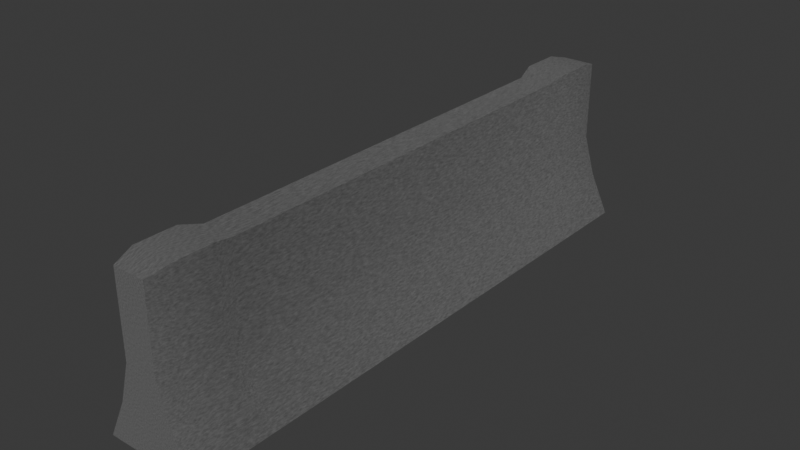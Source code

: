 # Source: concreteBarrier.blend  (saved by Blender 5.2.44; exported with 4.5.12 LTS)
import bpy
from mathutils import Matrix  # noqa: F401  (used for matrix-valued properties, if any)

bpy.ops.wm.read_factory_settings(use_empty=True)
scene = bpy.context.scene
scene.name = 'Scene'

# ---- collections
col_collection = bpy.data.collections.new('Collection'); scene.collection.children.link(col_collection)

# ---- materials (node trees are filled in below, after node groups)
mat_concrete = bpy.data.materials.new('concrete')
mat_asphalt = bpy.data.materials.new('asphalt')
mat_metal = bpy.data.materials.new('metal')

# ---- node groups
ng_smooth_by_angle = bpy.data.node_groups.new('Smooth by Angle', 'GeometryNodeTree')
_s = ng_smooth_by_angle.interface.new_socket(name='Mesh', in_out='OUTPUT', socket_type='NodeSocketGeometry')
_s = ng_smooth_by_angle.interface.new_socket(name='Mesh', in_out='INPUT', socket_type='NodeSocketGeometry')
_s = ng_smooth_by_angle.interface.new_socket(name='Angle', in_out='INPUT', socket_type='NodeSocketFloat')
_s.subtype = 'ANGLE'
_s.default_value = 0.5236
_s.min_value = 0.0
_s.max_value = 3.142
_s.description = 'Maximum face angle for smooth edges'
_s = ng_smooth_by_angle.interface.new_socket(name='Ignore Sharpness', in_out='INPUT', socket_type='NodeSocketBool')
_s.force_non_field = True
ng_smooth_by_angle.is_modifier = True
_N = ng_smooth_by_angle.nodes; _L = ng_smooth_by_angle.links
n0 = _N.new('GeometryNodeSetShadeSmooth'); n0.name = 'Set Shade Smooth'; n0.location = (120, -80)
n0.domain = 'EDGE'
n1 = _N.new('GeometryNodeSetShadeSmooth'); n1.name = 'Set Shade Smooth.001'; n1.location = (300, -80)
n2 = _N.new('NodeGroupOutput'); n2.name = 'Group Output'; n2.location = (480, -80)
n3 = _N.new('GeometryNodeInputMeshEdgeAngle'); n3.name = 'Edge Angle'; n3.location = (-440, -240)
n4 = _N.new('NodeGroupInput'); n4.name = 'Group Input'; n4.location = (-80, -80)
n5 = _N.new('GeometryNodeInputEdgeSmooth'); n5.name = 'Is Edge Smooth'; n5.location = (-260, -120)
n6 = _N.new('GeometryNodeInputShadeSmooth'); n6.name = 'Is Shade Smooth'; n6.location = (-440, -397)
n7 = _N.new('FunctionNodeCompare'); n7.name = 'Compare'; n7.location = (-260, -260)
n7.operation = 'LESS_EQUAL'
n8 = _N.new('FunctionNodeBooleanMath'); n8.name = 'Boolean Math.001'; n8.location = (-80, -260)
n9 = _N.new('NodeGroupInput'); n9.name = 'Group Input.001'; n9.location = (-440, -329)
n10 = _N.new('NodeGroupInput'); n10.name = 'Group Input.002'; n10.location = (-259, -189)
n11 = _N.new('FunctionNodeBooleanMath'); n11.name = 'Boolean Math'; n11.location = (-80, -149)
n11.operation = 'OR'
n12 = _N.new('FunctionNodeBooleanMath'); n12.name = 'Boolean Math.002'; n12.location = (-260, -380)
n12.operation = 'OR'
n13 = _N.new('NodeGroupInput'); n13.name = 'Group Input.003'; n13.location = (-440, -460)
_L.new(n3.outputs[0], n7.inputs[0])
_L.new(n1.outputs[0], n2.inputs[0])
_L.new(n9.outputs[1], n7.inputs[1])
_L.new(n7.outputs[0], n8.inputs[0])
_L.new(n4.outputs[0], n0.inputs[0])
_L.new(n0.outputs[0], n1.inputs[0])
_L.new(n8.outputs[0], n0.inputs[2])
_L.new(n10.outputs[2], n11.inputs[1])
_L.new(n5.outputs[0], n11.inputs[0])
_L.new(n11.outputs[0], n0.inputs[1])
_L.new(n13.outputs[2], n12.inputs[1])
_L.new(n6.outputs[0], n12.inputs[0])
_L.new(n12.outputs[0], n8.inputs[1])
n2.is_active_output = True

# ---- material node trees
mat_concrete.use_nodes = True; mat_concrete.node_tree.nodes.clear()
_N = mat_concrete.node_tree.nodes; _L = mat_concrete.node_tree.links
n0 = _N.new('ShaderNodeBsdfPrincipled'); n0.name = 'Principled BSDF'; n0.location = (159, 82)
n0.inputs[10].default_value = 0.005
n1 = _N.new('ShaderNodeOutputMaterial'); n1.name = 'Material Output'; n1.location = (514, 98)
n2 = _N.new('ShaderNodeTexNoise'); n2.name = 'Noise Texture'; n2.location = (-851, -55)
n2.width = 160
n2.inputs[2].default_value = 100.0
n2.inputs[4].default_value = 0.7654
n3 = _N.new('ShaderNodeMath'); n3.name = 'Math'; n3.location = (-405, 25)
n3.operation = 'MULTIPLY'
n3.inputs[1].default_value = 1.0
n4 = _N.new('ShaderNodeMapping'); n4.name = 'Mapping'; n4.location = (-617, -116)
n4.vector_type = 'TEXTURE'
n5 = _N.new('ShaderNodeTexNoise'); n5.name = 'Noise Texture.001'; n5.location = (-1067, 317)
n5.width = 160
n5.inputs[2].default_value = 103.8
n5.inputs[4].default_value = 0.7133
n6 = _N.new('ShaderNodeRGB'); n6.name = 'Color'; n6.location = (-846, 199)
n6.outputs[0].default_value = (0.2172, 0.2172, 0.2172, 1.0)
n7 = _N.new('ShaderNodeHueSaturation'); n7.name = 'Hue/Saturation/Value'; n7.location = (-39, 247)
n7.width = 160
n8 = _N.new('ShaderNodeMath'); n8.name = 'Math.001'; n8.location = (-804, 521)
n8.operation = 'MULTIPLY'
n8.inputs[1].default_value = -0.15
n9 = _N.new('ShaderNodeMath'); n9.name = 'Math.002'; n9.location = (-435, 592)
n10 = _N.new('ShaderNodeSeparateColor'); n10.name = 'Separate Color'; n10.location = (-682, 214)
_L.new(n4.outputs[0], n3.inputs[0])
_L.new(n3.outputs[0], n0.inputs[2])
_L.new(n2.outputs[0], n4.inputs[0])
_L.new(n0.outputs[0], n1.inputs[0])
_L.new(n4.outputs[0], n0.inputs[7])
_L.new(n7.outputs[0], n0.inputs[0])
_L.new(n5.outputs[0], n8.inputs[0])
_L.new(n6.outputs[0], n10.inputs[0])
_L.new(n10.outputs[1], n7.inputs[1])
_L.new(n10.outputs[0], n7.inputs[0])
_L.new(n10.outputs[2], n9.inputs[1])
_L.new(n9.outputs[0], n7.inputs[2])
_L.new(n8.outputs[0], n9.inputs[0])
n1.is_active_output = True
mat_asphalt.use_nodes = True; mat_asphalt.node_tree.nodes.clear()
_N = mat_asphalt.node_tree.nodes; _L = mat_asphalt.node_tree.links
n0 = _N.new('ShaderNodeBsdfPrincipled'); n0.name = 'Principled BSDF'; n0.location = (-794, 123)
n0.inputs[2].default_value = 1.0
n0.inputs[10].default_value = 0.005
n1 = _N.new('ShaderNodeOutputMaterial'); n1.name = 'Material Output'; n1.location = (-527, 145)
n2 = _N.new('ShaderNodeTexNoise'); n2.name = 'Noise Texture'; n2.location = (-2057, 41)
n2.width = 160
n2.inputs[4].default_value = 0.5853
n3 = _N.new('ShaderNodeRGB'); n3.name = 'Color'; n3.location = (-1619, -48)
n3.outputs[0].default_value = (0.005057, 0.009496, 0.008919, 1.0)
n4 = _N.new('ShaderNodeSeparateColor'); n4.name = 'Separate Color'; n4.location = (-1434, 41)
n5 = _N.new('ShaderNodeHueSaturation'); n5.name = 'Hue/Saturation/Value'; n5.location = (-1038, 96)
n5.width = 160
n6 = _N.new('ShaderNodeMath'); n6.name = 'Math'; n6.location = (-1510, 222)
n6.operation = 'MULTIPLY'
n6.inputs[0].default_value = 0.03
n7 = _N.new('ShaderNodeMath'); n7.name = 'Math.001'; n7.location = (-1217, 227)
n8 = _N.new('ShaderNodeTexVoronoi'); n8.name = 'Voronoi Texture'; n8.location = (-1804, 70)
n8.width = 160
_L.new(n0.outputs[0], n1.inputs[0])
_L.new(n3.outputs[0], n4.inputs[0])
_L.new(n4.outputs[0], n5.inputs[0])
_L.new(n5.outputs[0], n0.inputs[0])
_L.new(n4.outputs[1], n5.inputs[1])
_L.new(n6.outputs[0], n7.inputs[0])
_L.new(n4.outputs[2], n7.inputs[1])
_L.new(n7.outputs[0], n5.inputs[2])
_L.new(n2.outputs[0], n8.inputs[0])
_L.new(n8.outputs[0], n6.inputs[1])
n1.is_active_output = True
mat_metal.use_nodes = True; mat_metal.node_tree.nodes.clear()
_N = mat_metal.node_tree.nodes; _L = mat_metal.node_tree.links
n0 = _N.new('ShaderNodeBsdfPrincipled'); n0.name = 'Principled BSDF'; n0.location = (-211, 153)
n0.inputs[0].default_value = (0.02638, 0.05735, 0.05302, 1.0)
n0.inputs[1].default_value = 0.7463
n0.inputs[2].default_value = 0.6194
n0.inputs[10].default_value = 0.005
n1 = _N.new('ShaderNodeOutputMaterial'); n1.name = 'Material Output'; n1.location = (194, 146)
_L.new(n0.outputs[0], n1.inputs[0])
n1.is_active_output = True

# ---- world
world_world = bpy.data.worlds.new('World'); scene.world = world_world
world_world.use_nodes = True; world_world.node_tree.nodes.clear()
_N = world_world.node_tree.nodes; _L = world_world.node_tree.links
n0 = _N.new('ShaderNodeOutputWorld'); n0.name = 'World Output'; n0.location = (200, 100)
n1 = _N.new('ShaderNodeBackground'); n1.name = 'Background'; n1.location = (-200, 100)
n1.inputs[0].default_value = (0.05088, 0.05088, 0.05088, 1.0)
_L.new(n1.outputs[0], n0.inputs[0])
n0.is_active_output = True
world_world.color = (0.05088, 0.05088, 0.05088)
world_world.sun_shadow_jitter_overblur = 0.0

# ---- meshes
me_plane_002 = bpy.data.meshes.new('Plane.002')
me_plane_002.from_pydata([(-0.7004, -0.1018, 0.04009), (-0.7004, -0.05, 0.05162), (-0.6004, 0.5676, 0.06921), (-0.5004, 0.5676, 0.1167), (-0.5004, 0.05, 0.1167), (-0.6004, 0.05, 0.08684), (-0.5004, 0.1018, 0.1167), (-0.6004, 0.1018, 0.06921), (-0.5004, -0.05, 0.1167), (-0.6004, -0.05, 0.08684), (-0.5004, -0.1018, 0.1167), (-0.6004, -0.1018, 0.06921), (-0.7004, 0.05, 0.05162), (-0.7004, 0.1018, 0.04009), (-0.7004, 0.5676, 0.04009), (-0.9004, 0.5676, 0.04009), (-0.9004, 0.1018, 0.04009), (-0.9004, -0.1018, 0.04009), (-0.6004, 0.6176, 0.06921), (-0.5004, 0.6176, 0.1167), (-0.7004, 0.6176, 0.04009), (-0.9004, 0.6176, 0.04009), (-0.9145, -0.05, 0.05162), (-0.9145, 0.05, 0.05162), (-0.9004, 0.6176, 0.0), (-0.9004, -0.1018, 0.0), (-0.7004, 1.133, 0.04009), (-0.7004, 1.185, 0.05162), (-0.7004, 0.6676, 0.04009), (-0.5004, 1.285, 0.1167), (-0.6004, 1.285, 0.08684), (-0.5004, 1.337, 0.1167), (-0.6004, 1.337, 0.06921), (-0.6004, 0.6676, 0.06921), (-0.5004, 0.6676, 0.1167), (-0.5004, 1.185, 0.1167), (-0.6004, 1.185, 0.08684), (-0.5004, 1.133, 0.1167), (-0.6004, 1.133, 0.06921), (-0.7004, 1.285, 0.05162), (-0.7004, 1.337, 0.04009), (-0.9004, 1.337, 0.04009), (-0.9004, 1.133, 0.04009), (-0.9004, 0.6676, 0.04009), (-0.9145, 1.185, 0.05162), (-0.9145, 1.285, 0.05162), (-0.9004, 0.1018, 0.0), (-0.9004, 0.5676, 0.0), (-0.9145, -0.05, 0.0), (-0.9145, 0.05, 0.0), (-0.9004, 1.337, 0.0), (-0.9004, 1.133, 0.0), (-0.9004, 0.6676, 0.0), (-0.9145, 1.185, 0.0), (-0.9145, 1.285, 0.0), (-0.7004, -0.1018, 0.0), (-0.9004, -0.1018, 0.0), (-0.7004, -0.1018, 0.0), (-0.6004, -0.1018, 0.0), (-0.5004, -0.1018, 0.0), (-0.6004, -0.1018, 0.0), (-0.7004, 1.337, 0.0), (-0.9004, 1.337, 0.0), (-0.6004, 1.337, 0.0), (-0.7004, 1.337, 0.0), (-0.5004, 1.337, 0.0), (-0.6004, 1.337, 0.0), (-0.7004, -0.1018, -0.04009), (-0.7004, -0.05, -0.05162), (-0.6004, 0.5676, -0.06921), (-0.5004, 0.5676, -0.1167), (-0.5004, 0.05, -0.1167), (-0.6004, 0.05, -0.08684), (-0.5004, 0.1018, -0.1167), (-0.6004, 0.1018, -0.06921), (-0.5004, -0.05, -0.1167), (-0.6004, -0.05, -0.08684), (-0.5004, -0.1018, -0.1167), (-0.6004, -0.1018, -0.06921), (-0.7004, 0.05, -0.05162), (-0.7004, 0.1018, -0.04009), (-0.7004, 0.5676, -0.04009), (-0.9004, 0.5676, -0.04009), (-0.9004, 0.1018, -0.04009), (-0.9004, -0.1018, -0.04009), (-0.6004, 0.6176, -0.06921), (-0.5004, 0.6176, -0.1167), (-0.7004, 0.6176, -0.04009), (-0.9004, 0.6176, -0.04009), (-0.9145, -0.05, -0.05162), (-0.9145, 0.05, -0.05162), (-0.7004, 1.133, -0.04009), (-0.7004, 1.185, -0.05162), (-0.7004, 0.6676, -0.04009), (-0.5004, 1.285, -0.1167), (-0.6004, 1.285, -0.08684), (-0.5004, 1.337, -0.1167), (-0.6004, 1.337, -0.06921), (-0.6004, 0.6676, -0.06921), (-0.5004, 0.6676, -0.1167), (-0.5004, 1.185, -0.1167), (-0.6004, 1.185, -0.08684), (-0.5004, 1.133, -0.1167), (-0.6004, 1.133, -0.06921), (-0.7004, 1.285, -0.05162), (-0.7004, 1.337, -0.04009), (-0.9004, 1.337, -0.04009), (-0.9004, 1.133, -0.04009), (-0.9004, 0.6676, -0.04009), (-0.9145, 1.185, -0.05162), (-0.9145, 1.285, -0.05162)], [], [(6, 7, 5, 4), (8, 4, 5, 9), (3, 2, 7, 6), (10, 8, 9, 11), (13, 12, 5, 7), (1, 0, 11, 9), (12, 1, 9, 5), (14, 15, 16, 13), (1, 22, 17, 0), (13, 16, 23, 12), (12, 23, 22, 1), (14, 13, 7, 2), (14, 20, 21, 15), (2, 18, 20, 14), (3, 19, 18, 2), (44, 53, 51, 42), (31, 32, 30, 29), (35, 29, 30, 36), (37, 35, 36, 38), (34, 37, 38, 33), (40, 39, 30, 32), (38, 26, 28, 33), (27, 26, 38, 36), (39, 27, 36, 30), (26, 42, 43, 28), (27, 44, 42, 26), (40, 41, 45, 39), (39, 45, 44, 27), (28, 43, 21, 20), (28, 20, 18, 33), (34, 33, 18, 19), (23, 49, 48, 22), (16, 46, 49, 23), (45, 54, 53, 44), (15, 47, 46, 16), (42, 51, 52, 43), (43, 52, 24, 21), (22, 48, 25, 17), (21, 24, 47, 15), (41, 50, 54, 45), (17, 56, 55, 0), (0, 57, 58, 11), (11, 60, 59, 10), (40, 61, 62, 41), (32, 63, 64, 40), (31, 65, 66, 32), (73, 71, 72, 74), (75, 76, 72, 71), (70, 73, 74, 69), (77, 78, 76, 75), (80, 74, 72, 79), (68, 76, 78, 67), (79, 72, 76, 68), (81, 80, 83, 82), (68, 67, 84, 89), (80, 79, 90, 83), (79, 68, 89, 90), (81, 69, 74, 80), (81, 82, 88, 87), (69, 81, 87, 85), (70, 69, 85, 86), (109, 107, 51, 53), (96, 94, 95, 97), (100, 101, 95, 94), (102, 103, 101, 100), (99, 98, 103, 102), (105, 97, 95, 104), (103, 98, 93, 91), (92, 101, 103, 91), (104, 95, 101, 92), (91, 93, 108, 107), (92, 91, 107, 109), (105, 104, 110, 106), (104, 92, 109, 110), (93, 87, 88, 108), (93, 98, 85, 87), (99, 86, 85, 98), (90, 89, 48, 49), (83, 90, 49, 46), (110, 109, 53, 54), (82, 83, 46, 47), (107, 108, 52, 51), (108, 88, 24, 52), (89, 84, 25, 48), (88, 82, 47, 24), (106, 110, 54, 50), (84, 67, 55, 56), (67, 78, 58, 57), (78, 77, 59, 60), (105, 106, 62, 61), (97, 105, 64, 63), (96, 97, 66, 65), (29, 94, 96, 65, 31), (35, 100, 94, 29), (37, 102, 100, 35), (34, 99, 102, 37), (34, 19, 86, 99), (3, 70, 86, 19), (3, 6, 73, 70), (6, 4, 71, 73), (8, 75, 71, 4), (10, 59, 77, 75, 8)])
me_plane_002.polygons.foreach_set('use_smooth', [True] * 102)
_uv = me_plane_002.uv_layers.new(name='UVMap')
_uv.uv.foreach_set('vector', [0.0, 0.75, 0.0, 0.75, 0.0, 0.75, 0.0, 0.75, 0.0, 0.75, 0.0, 0.75, 0.0, 0.75, 0.0, 0.75, 0.0, 0.75, 0.0, 0.75, 0.0, 0.75, 0.0, 0.75, 0.0, 0.75, 0.0, 0.75, 0.0, 0.75, 0.0, 0.75, 0.0, 0.75, 0.0, 0.75, 0.0, 0.75, 0.0, 0.75, 0.0, 0.75, 0.0, 0.75, 0.0, 0.75, 0.0, 0.75, 0.0, 0.75, 0.0, 0.75, 0.0, 0.75, 0.0, 0.75, 0.0, 0.75, 0.0, 0.75, 0.0, 0.75, 0.0, 0.75, 0.0, 0.75, 0.0, 0.75, 0.0, 0.75, 0.0, 0.75, 0.0, 0.75, 0.0, 0.75, 0.0, 0.75, 0.0, 0.75, 0.0, 0.75, 0.0, 0.75, 0.0, 0.75, 0.0, 0.75, 0.0, 0.75, 0.0, 0.75, 0.0, 0.75, 0.0, 0.75, 0.0, 0.75, 0.0, 0.75, 0.0, 0.75, 0.0, 0.75, 0.0, 0.75, 0.0, 0.75, 0.0, 0.75, 0.0, 0.75, 0.0, 0.75, 0.0, 0.875, 0.0, 0.875, 0.0, 0.75, 0.0, 0.75, 0.0, 0.75, 0.0, 0.75, 0.0, 0.75, 0.0, 0.75, 0.0, 0.75, 0.0, 0.75, 0.0, 0.75, 0.0, 0.75, 0.0, 0.75, 0.0, 0.75, 0.0, 0.75, 0.0, 0.75, 0.0, 0.75, 0.0, 0.75, 0.0, 0.75, 0.0, 0.75, 0.0, 0.75, 0.0, 0.75, 0.0, 0.75, 0.0, 0.75, 0.0, 0.75, 0.0, 0.75, 0.0, 0.75, 0.0, 0.75, 0.0, 0.75, 0.0, 0.75, 0.0, 0.75, 0.0, 0.75, 0.0, 0.75, 0.0, 0.75, 0.0, 0.75, 0.0, 0.75, 0.0, 0.75, 0.0, 0.75, 0.0, 0.75, 0.0, 0.75, 0.0, 0.75, 0.0, 0.75, 0.0, 0.75, 0.0, 0.75, 0.0, 0.75, 0.0, 0.75, 0.0, 0.75, 0.0, 0.75, 0.0, 0.75, 0.0, 0.75, 0.0, 0.75, 0.0, 0.75, 0.0, 0.75, 0.0, 0.75, 0.0, 0.75, 0.0, 0.75, 0.0, 0.75, 0.0, 0.875, 0.0, 0.875, 0.0, 0.75, 0.0, 0.875, 0.0, 0.875, 0.0, 0.75, 0.0, 0.75, 0.0, 0.75, 0.0, 0.875, 0.0, 0.875, 0.0, 0.75, 0.0, 0.75, 0.0, 0.75, 0.0, 0.75, 0.0, 0.75, 0.0, 0.75, 0.0, 0.75, 0.0, 0.75, 0.0, 0.75, 0.0, 0.75, 0.0, 0.75, 0.0, 0.75, 0.0, 0.75, 0.0, 0.75, 0.0, 0.75, 0.0, 0.75, 0.0, 0.75, 0.0, 0.75, 0.0, 0.75, 0.0, 0.75, 0.0, 0.75, 0.0, 0.75, 0.0, 0.875, 0.0, 0.875, 0.0, 0.75, 0.0, 0.75, 0.0, 0.75, 0.0, 0.75, 0.0, 0.75, 0.0, 0.75, 0.0, 0.75, 0.0, 0.75, 0.0, 0.75, 0.0, 0.75, 0.0, 0.75, 0.0, 0.75, 0.0, 0.75, 0.0, 0.75, 0.0, 0.75, 0.0, 0.75, 0.0, 0.75, 0.0, 0.75, 0.0, 0.75, 0.0, 0.75, 0.0, 0.75, 0.0, 0.75, 0.0, 0.75, 0.0, 0.75, 0.0, 0.75, 0.0, 0.75, 0.0, 0.75, 0.0, 0.75, 0.0, 0.75, 0.0, 0.75, 0.0, 0.75, 0.0, 0.75, 0.0, 0.75, 0.0, 0.75, 0.0, 0.75, 0.0, 0.75, 0.0, 0.75, 0.0, 0.75, 0.0, 0.75, 0.0, 0.75, 0.0, 0.75, 0.0, 0.75, 0.0, 0.75, 0.0, 0.75, 0.0, 0.75, 0.0, 0.75, 0.0, 0.75, 0.0, 0.75, 0.0, 0.75, 0.0, 0.75, 0.0, 0.75, 0.0, 0.75, 0.0, 0.75, 0.0, 0.75, 0.0, 0.75, 0.0, 0.75, 0.0, 0.75, 0.0, 0.75, 0.0, 0.75, 0.0, 0.75, 0.0, 0.75, 0.0, 0.75, 0.0, 0.75, 0.0, 0.75, 0.0, 0.75, 0.0, 0.75, 0.0, 0.75, 0.0, 0.75, 0.0, 0.75, 0.0, 0.75, 0.0, 0.75, 0.0, 0.75, 0.0, 0.75, 0.0, 0.75, 0.0, 0.75, 0.0, 0.75, 0.0, 0.75, 0.0, 0.75, 0.0, 0.75, 0.0, 0.75, 0.0, 0.75, 0.0, 0.75, 0.0, 0.75, 0.0, 0.75, 0.0, 0.75, 0.0, 0.75, 0.0, 0.75, 0.0, 0.75, 0.0, 0.75, 0.0, 0.75, 0.0, 0.75, 0.0, 0.75, 0.0, 0.75, 0.0, 0.75, 0.0, 0.875, 0.0, 0.875, 0.0, 0.75, 0.0, 0.75, 0.0, 0.75, 0.0, 0.75, 0.0, 0.75, 0.0, 0.75, 0.0, 0.75, 0.0, 0.75, 0.0, 0.75, 0.0, 0.75, 0.0, 0.75, 0.0, 0.75, 0.0, 0.75, 0.0, 0.75, 0.0, 0.75, 0.0, 0.75, 0.0, 0.75, 0.0, 0.75, 0.0, 0.75, 0.0, 0.75, 0.0, 0.75, 0.0, 0.75, 0.0, 0.75, 0.0, 0.75, 0.0, 0.75, 0.0, 0.75, 0.0, 0.75, 0.0, 0.75, 0.0, 0.75, 0.0, 0.75, 0.0, 0.75, 0.0, 0.75, 0.0, 0.75, 0.0, 0.75, 0.0, 0.75, 0.0, 0.75, 0.0, 0.75, 0.0, 0.75, 0.0, 0.75, 0.0, 0.75, 0.0, 0.75, 0.0, 0.75, 0.0, 0.75, 0.0, 0.75, 0.0, 0.75, 0.0, 0.75, 0.0, 0.75, 0.0, 0.75, 0.0, 0.75, 0.0, 0.75, 0.0, 0.75, 0.0, 0.75, 0.0, 0.75, 0.0, 0.875, 0.0, 0.875, 0.0, 0.75, 0.0, 0.75, 0.0, 0.75, 0.0, 0.875, 0.0, 0.875, 0.0, 0.75, 0.0, 0.875, 0.0, 0.875, 0.0, 0.75, 0.0, 0.75, 0.0, 0.75, 0.0, 0.75, 0.0, 0.75, 0.0, 0.75, 0.0, 0.75, 0.0, 0.75, 0.0, 0.75, 0.0, 0.75, 0.0, 0.75, 0.0, 0.75, 0.0, 0.75, 0.0, 0.75, 0.0, 0.75, 0.0, 0.75, 0.0, 0.75, 0.0, 0.75, 0.0, 0.75, 0.0, 0.75, 0.0, 0.75, 0.0, 0.75, 0.0, 0.875, 0.0, 0.875, 0.0, 0.75, 0.0, 0.75, 0.0, 0.75, 0.0, 0.75, 0.0, 0.75, 0.0, 0.75, 0.0, 0.75, 0.0, 0.75, 0.0, 0.75, 0.0, 0.75, 0.0, 0.75, 0.0, 0.75, 0.0, 0.75, 0.0, 0.75, 0.0, 0.75, 0.0, 0.75, 0.0, 0.75, 0.0, 0.75, 0.0, 0.75, 0.0, 0.75, 0.0, 0.75, 0.0, 0.75, 0.0, 0.75, 0.0, 0.75, 0.0, 0.75, 0.0, 0.75, 0.0, 0.75, 0.0, 0.75, 0.0, 0.75, 0.0, 0.75, 0.0, 0.75, 0.0, 0.75, 0.0, 0.75, 0.0, 0.75, 0.0, 0.75, 0.0, 0.75, 0.0, 0.75, 0.0, 0.75, 0.0, 0.75, 0.0, 0.75, 0.0, 0.75, 0.0, 0.75, 0.0, 0.75, 0.0, 0.75, 0.0, 0.75, 0.0, 0.75, 0.0, 0.75, 0.0, 0.75, 0.0, 0.75, 0.0, 0.75, 0.0, 0.75, 0.0, 0.75, 0.0, 0.75, 0.0, 0.75, 0.0, 0.75, 0.0, 0.875, 0.0, 0.875, 0.0, 0.75, 0.0, 0.75, 0.0, 0.75, 0.0, 0.875, 0.0, 0.875, 0.0, 0.75, 0.0, 0.75, 0.0, 0.75, 0.0, 0.75, 0.0, 0.75, 0.0, 0.75, 0.0, 0.75, 0.0, 0.75, 0.0, 0.75, 0.0, 0.75, 0.0, 0.75, 0.0, 0.75, 0.0, 0.75, 0.0, 0.75, 0.0, 0.75, 0.0, 0.75, 0.0, 0.75])
me_plane_002.materials.append(mat_concrete)
me_plane_002.materials.append(mat_asphalt)
me_plane_002.materials.append(mat_metal)
me_plane_002.update()

# ---- objects
ob_main_001 = bpy.data.objects.new('main.001', me_plane_002)

# ---- transforms, parenting, visibility, modifiers, constraints
ob_main_001.location = (0.0, 0.0, 0.0)
ob_main_001.rotation_euler = (0.0, 1.571, 0.0)
ob_main_001.scale = (1.344, 1.344, 1.344)
_m = ob_main_001.modifiers.new('Smooth by Angle', 'NODES')
_m.node_group = ng_smooth_by_angle
_m.use_pin_to_last = True
_m.show_group_selector = False

# ---- collection membership
col_collection.objects.link(ob_main_001)

# ---- scene / render settings (as saved in the file)
scene.frame_start = 1; scene.frame_end = 250; scene.frame_set(66)
scene.render.engine = 'BLENDER_EEVEE_NEXT'
scene.render.bake_bias = 0.0
scene.render.bake_samples = 0
scene.render.compositor_device = 'GPU'
scene.eevee.use_volume_custom_range = False
scene.eevee.fast_gi_thickness_near = 0.1
scene.eevee.fast_gi_thickness_far = 0.0
scene.eevee.ray_tracing_options.screen_trace_thickness = 0.1
bpy.context.view_layer.update()

# ---- added for rendering (the .blend has no active camera and no usable light): camera, sun
cam_auto = bpy.data.cameras.new('AutoCamera')
cam_auto.lens = 50.0
cam_auto.sensor_width = 36.0
cam_auto.clip_end = 1000.0
ob_auto_camera = bpy.data.objects.new('AutoCamera', cam_auto)
scene.collection.objects.link(ob_auto_camera)
ob_auto_camera.location = (1.88433, -1.43107, 2.45833)
ob_auto_camera.rotation_euler = (1.09748, -7.21219e-08, 0.694738)
scene.camera = ob_auto_camera
light_auto_sun = bpy.data.lights.new('AutoSun', 'SUN')
light_auto_sun.energy = 3.0
light_auto_sun.angle = 0.0523599
ob_auto_sun = bpy.data.objects.new('AutoSun', light_auto_sun)
scene.collection.objects.link(ob_auto_sun)
ob_auto_sun.rotation_euler = (0.872665, 0.174533, 0.523599)
bpy.context.view_layer.update()
